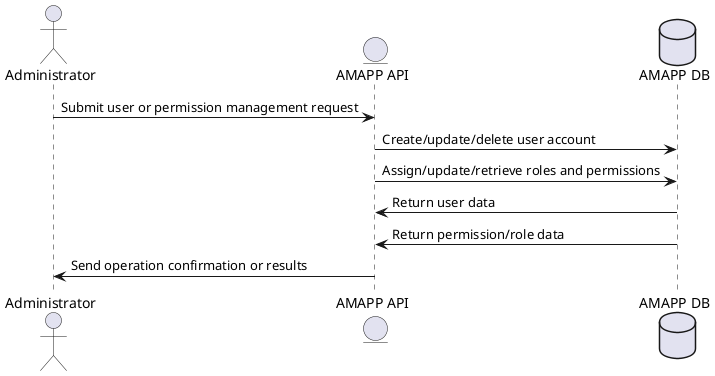

The diagram above was rendered by PlantUML. Its source (embedded in the PNG):
@startuml
actor actor_Administrator_f2eb7a3ff7 as "Administrator"
entity server_AMAPPAPI_d2006ce1bb as "AMAPP API"
database datastore_AMAPPDB_f8af758679 as "AMAPP DB"

actor_Administrator_f2eb7a3ff7 -> server_AMAPPAPI_d2006ce1bb: Submit user or permission management request
server_AMAPPAPI_d2006ce1bb -> datastore_AMAPPDB_f8af758679: Create/update/delete user account
server_AMAPPAPI_d2006ce1bb -> datastore_AMAPPDB_f8af758679: Assign/update/retrieve roles and permissions
datastore_AMAPPDB_f8af758679 -> server_AMAPPAPI_d2006ce1bb: Return user data
datastore_AMAPPDB_f8af758679 -> server_AMAPPAPI_d2006ce1bb: Return permission/role data
server_AMAPPAPI_d2006ce1bb -> actor_Administrator_f2eb7a3ff7: Send operation confirmation or results
@enduml